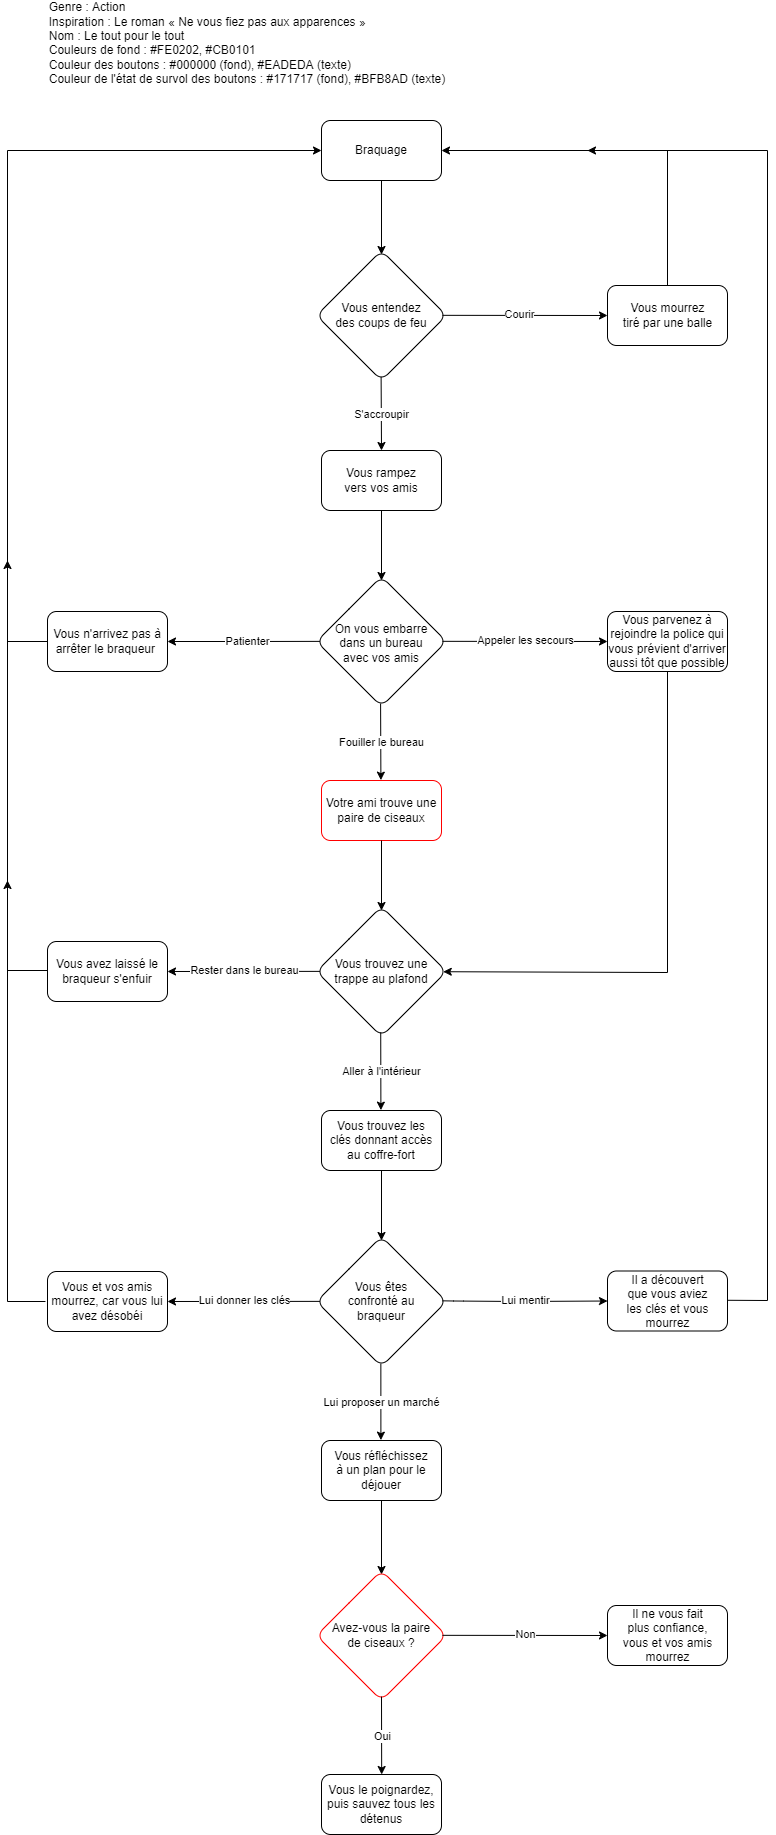

The diagram above was exported from draw.io. Its source (the exported page's mxGraphModel, read from the mxfile embedded in the PNG):
<mxGraphModel dx="1118" dy="782" grid="1" gridSize="10" guides="1" tooltips="1" connect="1" arrows="1" fold="1" page="1" pageScale="1" pageWidth="827" pageHeight="1169" background="#ffffff" math="0" shadow="0">
  <root>
    <mxCell id="0" />
    <mxCell id="1" parent="0" />
    <mxCell id="2" value="&lt;div style=&quot;text-align: left&quot;&gt;&lt;span&gt;Genre : Action&lt;/span&gt;&lt;/div&gt;&lt;div style=&quot;text-align: left&quot;&gt;&lt;span&gt;Inspiration : Le roman « Ne vous fiez pas aux apparences »&lt;/span&gt;&lt;/div&gt;&lt;div style=&quot;text-align: left&quot;&gt;Nom : Le tout pour le tout&lt;/div&gt;&lt;div style=&quot;text-align: left&quot;&gt;Couleurs de fond : #FE0202, #CB0101&lt;/div&gt;&lt;div style=&quot;text-align: left&quot;&gt;Couleur des boutons : #000000 (fond), #EADEDA (texte)&lt;/div&gt;&lt;div style=&quot;text-align: left&quot;&gt;Couleur de l'état de survol des boutons : #171717 (fond), #BFB8AD (texte)&lt;/div&gt;&lt;div style=&quot;text-align: left&quot;&gt;&lt;br&gt;&lt;/div&gt;" style="text;html=1;strokeColor=none;fillColor=none;align=center;verticalAlign=middle;whiteSpace=wrap;rounded=0;fontColor=#000000;" parent="1" vertex="1">
      <mxGeometry x="74.97" y="40" width="410" height="100" as="geometry" />
    </mxCell>
    <mxCell id="6" value="" style="edgeStyle=none;html=1;entryX=0.5;entryY=0;entryDx=0;entryDy=0;exitX=0.5;exitY=1;exitDx=0;exitDy=0;fontColor=#000000;strokeColor=#000000;" parent="1" source="3" edge="1">
      <mxGeometry relative="1" as="geometry">
        <mxPoint x="414" y="224" as="sourcePoint" />
        <mxPoint x="414" y="294" as="targetPoint" />
      </mxGeometry>
    </mxCell>
    <mxCell id="3" value="" style="rounded=1;whiteSpace=wrap;html=1;fontColor=#000000;fillColor=#FFFFFF;strokeColor=#000000;" parent="1" vertex="1">
      <mxGeometry x="354" y="160" width="120" height="60" as="geometry" />
    </mxCell>
    <mxCell id="4" value="Braquage" style="text;html=1;strokeColor=none;fillColor=none;align=center;verticalAlign=middle;whiteSpace=wrap;rounded=0;fontColor=#000000;" parent="1" vertex="1">
      <mxGeometry x="381" y="175" width="66" height="30" as="geometry" />
    </mxCell>
    <mxCell id="5" value="" style="rhombus;whiteSpace=wrap;html=1;rounded=1;fontColor=#000000;fillColor=#FFFFFF;strokeColor=#000000;" parent="1" vertex="1">
      <mxGeometry x="349" y="290" width="130" height="130" as="geometry" />
    </mxCell>
    <mxCell id="7" value="Vous entendez des coups de feu" style="text;html=1;strokeColor=none;fillColor=none;align=center;verticalAlign=middle;whiteSpace=wrap;rounded=0;fontColor=#000000;" parent="1" vertex="1">
      <mxGeometry x="366" y="340" width="96" height="30" as="geometry" />
    </mxCell>
    <mxCell id="66" style="edgeStyle=none;rounded=0;html=1;exitX=0.5;exitY=0;exitDx=0;exitDy=0;entryX=1;entryY=0.5;entryDx=0;entryDy=0;fontColor=#000000;strokeColor=#000000;" parent="1" source="10" target="3" edge="1">
      <mxGeometry relative="1" as="geometry">
        <Array as="points">
          <mxPoint x="700" y="190" />
        </Array>
      </mxGeometry>
    </mxCell>
    <mxCell id="10" value="" style="whiteSpace=wrap;html=1;rounded=1;fontColor=#000000;fillColor=#FFFFFF;strokeColor=#000000;" parent="1" vertex="1">
      <mxGeometry x="640" y="325" width="120" height="60" as="geometry" />
    </mxCell>
    <mxCell id="12" value="" style="endArrow=classic;html=1;entryX=0;entryY=0.5;entryDx=0;entryDy=0;fontColor=#000000;strokeColor=#000000;" parent="1" edge="1">
      <mxGeometry relative="1" as="geometry">
        <mxPoint x="475" y="354.83000000000004" as="sourcePoint" />
        <mxPoint x="640" y="355" as="targetPoint" />
      </mxGeometry>
    </mxCell>
    <mxCell id="72" value="Courir" style="edgeLabel;align=center;verticalAlign=middle;resizable=0;points=[];labelBackgroundColor=#FFFFFF;fontColor=#000000;labelBorderColor=none;html=1;" parent="12" vertex="1" connectable="0">
      <mxGeometry x="-0.0642" y="-1" relative="1" as="geometry">
        <mxPoint y="-2" as="offset" />
      </mxGeometry>
    </mxCell>
    <mxCell id="14" value="Vous mourrez tiré par une balle" style="text;html=1;strokeColor=none;fillColor=none;align=center;verticalAlign=middle;whiteSpace=wrap;rounded=0;fontColor=#000000;" parent="1" vertex="1">
      <mxGeometry x="653.75" y="340" width="92.5" height="30" as="geometry" />
    </mxCell>
    <mxCell id="21" value="" style="edgeStyle=none;html=1;fontColor=#000000;strokeColor=#000000;" parent="1" source="15" edge="1">
      <mxGeometry relative="1" as="geometry">
        <mxPoint x="414" y="620" as="targetPoint" />
      </mxGeometry>
    </mxCell>
    <mxCell id="15" value="" style="rounded=1;whiteSpace=wrap;html=1;fontColor=#000000;fillColor=#FFFFFF;strokeColor=#000000;" parent="1" vertex="1">
      <mxGeometry x="354" y="490" width="120" height="60" as="geometry" />
    </mxCell>
    <mxCell id="16" value="" style="endArrow=classic;html=1;exitX=0.497;exitY=0.972;exitDx=0;exitDy=0;exitPerimeter=0;fontColor=#000000;strokeColor=#000000;" parent="1" source="5" edge="1">
      <mxGeometry relative="1" as="geometry">
        <mxPoint x="413.65999999999997" y="420" as="sourcePoint" />
        <mxPoint x="414" y="490" as="targetPoint" />
      </mxGeometry>
    </mxCell>
    <mxCell id="17" value="S'accroupir" style="edgeLabel;resizable=0;html=1;align=center;verticalAlign=middle;fontColor=#000000;labelBackgroundColor=#FFFFFF;" parent="16" connectable="0" vertex="1">
      <mxGeometry relative="1" as="geometry">
        <mxPoint as="offset" />
      </mxGeometry>
    </mxCell>
    <mxCell id="18" value="Vous rampez vers vos amis" style="text;html=1;strokeColor=none;fillColor=none;align=center;verticalAlign=middle;whiteSpace=wrap;rounded=0;fontColor=#000000;" parent="1" vertex="1">
      <mxGeometry x="376" y="505" width="76" height="30" as="geometry" />
    </mxCell>
    <mxCell id="19" value="" style="rhombus;whiteSpace=wrap;html=1;rounded=1;shadow=0;fontColor=#000000;fillColor=#FFFFFF;strokeColor=#000000;" parent="1" vertex="1">
      <mxGeometry x="349" y="616" width="130" height="130" as="geometry" />
    </mxCell>
    <mxCell id="20" value="On vous embarre dans un bureau avec vos amis" style="text;html=1;strokeColor=none;fillColor=none;align=center;verticalAlign=middle;whiteSpace=wrap;rounded=0;fontColor=#000000;" parent="1" vertex="1">
      <mxGeometry x="366" y="663" width="96" height="40" as="geometry" />
    </mxCell>
    <mxCell id="23" value="" style="whiteSpace=wrap;html=1;rounded=1;fontColor=#000000;fillColor=#FFFFFF;strokeColor=#000000;" parent="1" vertex="1">
      <mxGeometry x="80" y="651" width="120" height="60" as="geometry" />
    </mxCell>
    <mxCell id="64" style="edgeStyle=none;html=1;entryX=0;entryY=0.5;entryDx=0;entryDy=0;rounded=0;fontColor=#000000;strokeColor=#000000;" parent="1" target="3" edge="1">
      <mxGeometry relative="1" as="geometry">
        <mxPoint x="80" y="681" as="sourcePoint" />
        <Array as="points">
          <mxPoint x="40" y="681" />
          <mxPoint x="40" y="190" />
        </Array>
      </mxGeometry>
    </mxCell>
    <mxCell id="24" value="Vous n'arrivez pas à arrêter le braqueur&amp;nbsp;" style="text;html=1;strokeColor=none;fillColor=none;align=center;verticalAlign=middle;whiteSpace=wrap;rounded=0;fontColor=#000000;" parent="1" vertex="1">
      <mxGeometry x="77.97" y="666" width="124.06" height="30" as="geometry" />
    </mxCell>
    <mxCell id="25" value="" style="endArrow=classic;html=1;exitX=0.026;exitY=0.499;exitDx=0;exitDy=0;exitPerimeter=0;fontColor=#000000;strokeColor=#000000;" parent="1" source="19" edge="1">
      <mxGeometry relative="1" as="geometry">
        <mxPoint x="350" y="681" as="sourcePoint" />
        <mxPoint x="200" y="681" as="targetPoint" />
        <Array as="points">
          <mxPoint x="280" y="681" />
        </Array>
      </mxGeometry>
    </mxCell>
    <mxCell id="27" value="" style="rounded=1;whiteSpace=wrap;html=1;fontColor=#000000;fillColor=#FFFFFF;strokeColor=#FF0000;" parent="1" vertex="1">
      <mxGeometry x="354" y="820" width="120" height="60" as="geometry" />
    </mxCell>
    <mxCell id="28" value="Votre ami trouve une paire de ciseaux" style="text;html=1;strokeColor=none;fillColor=none;align=center;verticalAlign=middle;whiteSpace=wrap;rounded=0;fontColor=#000000;" parent="1" vertex="1">
      <mxGeometry x="355" y="835" width="118" height="30" as="geometry" />
    </mxCell>
    <mxCell id="29" value="" style="endArrow=classic;html=1;exitX=0.493;exitY=0.977;exitDx=0;exitDy=0;exitPerimeter=0;fontColor=#000000;strokeColor=#000000;" parent="1" source="19" edge="1">
      <mxGeometry relative="1" as="geometry">
        <mxPoint x="413.0000000000001" y="745.9999999999999" as="sourcePoint" />
        <mxPoint x="413.39" y="819.64" as="targetPoint" />
      </mxGeometry>
    </mxCell>
    <mxCell id="30" value="Fouiller le bureau" style="edgeLabel;resizable=0;html=1;align=center;verticalAlign=middle;fontColor=#000000;labelBackgroundColor=#FFFFFF;" parent="29" connectable="0" vertex="1">
      <mxGeometry relative="1" as="geometry">
        <mxPoint as="offset" />
      </mxGeometry>
    </mxCell>
    <mxCell id="31" value="" style="edgeStyle=none;html=1;fontColor=#000000;strokeColor=#000000;" parent="1" edge="1">
      <mxGeometry relative="1" as="geometry">
        <mxPoint x="414" y="880" as="sourcePoint" />
        <mxPoint x="414" y="950" as="targetPoint" />
      </mxGeometry>
    </mxCell>
    <mxCell id="32" value="" style="rhombus;whiteSpace=wrap;html=1;rounded=1;fontColor=#000000;fillColor=#FFFFFF;strokeColor=#000000;" parent="1" vertex="1">
      <mxGeometry x="349" y="946" width="130" height="130" as="geometry" />
    </mxCell>
    <mxCell id="33" value="Vous trouvez une trappe au plafond" style="text;html=1;strokeColor=none;fillColor=none;align=center;verticalAlign=middle;whiteSpace=wrap;rounded=0;fontColor=#000000;" parent="1" vertex="1">
      <mxGeometry x="362" y="991" width="104" height="40" as="geometry" />
    </mxCell>
    <mxCell id="34" value="" style="whiteSpace=wrap;html=1;rounded=1;fontColor=#000000;fillColor=#FFFFFF;strokeColor=#000000;" parent="1" vertex="1">
      <mxGeometry x="80" y="981" width="120" height="60" as="geometry" />
    </mxCell>
    <mxCell id="67" style="edgeStyle=none;rounded=0;html=1;fontColor=#000000;strokeColor=#000000;" parent="1" edge="1">
      <mxGeometry relative="1" as="geometry">
        <mxPoint x="40" y="600" as="targetPoint" />
        <mxPoint x="80" y="1010" as="sourcePoint" />
        <Array as="points">
          <mxPoint x="40" y="1010" />
        </Array>
      </mxGeometry>
    </mxCell>
    <mxCell id="35" value="Vous avez laissé le braqueur s'enfuir" style="text;html=1;strokeColor=none;fillColor=none;align=center;verticalAlign=middle;whiteSpace=wrap;rounded=0;fontColor=#000000;" parent="1" vertex="1">
      <mxGeometry x="77.97" y="996" width="124.06" height="30" as="geometry" />
    </mxCell>
    <mxCell id="36" value="" style="endArrow=classic;html=1;exitX=0.026;exitY=0.499;exitDx=0;exitDy=0;exitPerimeter=0;fontColor=#000000;strokeColor=#000000;" parent="1" source="32" edge="1">
      <mxGeometry relative="1" as="geometry">
        <mxPoint x="350" y="1011" as="sourcePoint" />
        <mxPoint x="200" y="1011" as="targetPoint" />
        <Array as="points" />
      </mxGeometry>
    </mxCell>
    <mxCell id="37" value="Rester dans le bureau" style="edgeLabel;resizable=0;html=1;align=center;verticalAlign=middle;fontColor=#000000;labelBackgroundColor=#FFFFFF;" parent="36" connectable="0" vertex="1">
      <mxGeometry relative="1" as="geometry">
        <mxPoint y="-1" as="offset" />
      </mxGeometry>
    </mxCell>
    <mxCell id="38" value="" style="rounded=1;whiteSpace=wrap;html=1;fontColor=#000000;fillColor=#FFFFFF;strokeColor=#000000;" parent="1" vertex="1">
      <mxGeometry x="354" y="1150" width="120" height="60" as="geometry" />
    </mxCell>
    <mxCell id="39" value="Vous trouvez les clés donnant accès au coffre-fort" style="text;html=1;strokeColor=none;fillColor=none;align=center;verticalAlign=middle;whiteSpace=wrap;rounded=0;fontColor=#000000;" parent="1" vertex="1">
      <mxGeometry x="360" y="1165" width="108" height="30" as="geometry" />
    </mxCell>
    <mxCell id="40" value="" style="endArrow=classic;html=1;exitX=0.494;exitY=0.967;exitDx=0;exitDy=0;exitPerimeter=0;fontColor=#000000;strokeColor=#000000;" parent="1" source="32" edge="1">
      <mxGeometry relative="1" as="geometry">
        <mxPoint x="413" y="1076" as="sourcePoint" />
        <mxPoint x="413.3899999999999" y="1149.6399999999999" as="targetPoint" />
      </mxGeometry>
    </mxCell>
    <mxCell id="41" value="Aller à l'intérieur" style="edgeLabel;resizable=0;html=1;align=center;verticalAlign=middle;fontColor=#000000;labelBackgroundColor=#FFFFFF;" parent="40" connectable="0" vertex="1">
      <mxGeometry relative="1" as="geometry" />
    </mxCell>
    <mxCell id="42" value="" style="edgeStyle=none;html=1;fontColor=#000000;strokeColor=#000000;" parent="1" edge="1">
      <mxGeometry relative="1" as="geometry">
        <mxPoint x="414" y="1210" as="sourcePoint" />
        <mxPoint x="414" y="1280" as="targetPoint" />
      </mxGeometry>
    </mxCell>
    <mxCell id="43" value="" style="rhombus;whiteSpace=wrap;html=1;rounded=1;fontColor=#000000;fillColor=#FFFFFF;strokeColor=#000000;" parent="1" vertex="1">
      <mxGeometry x="349" y="1276" width="130" height="130" as="geometry" />
    </mxCell>
    <mxCell id="44" value="Vous êtes confronté au braqueur" style="text;html=1;strokeColor=none;fillColor=none;align=center;verticalAlign=middle;whiteSpace=wrap;rounded=0;fontColor=#000000;" parent="1" vertex="1">
      <mxGeometry x="366" y="1321" width="96" height="39" as="geometry" />
    </mxCell>
    <mxCell id="45" value="" style="whiteSpace=wrap;html=1;rounded=1;fontColor=#000000;fillColor=#FFFFFF;strokeColor=#000000;" parent="1" vertex="1">
      <mxGeometry x="80" y="1311" width="120" height="60" as="geometry" />
    </mxCell>
    <mxCell id="68" style="edgeStyle=none;rounded=0;html=1;exitX=0;exitY=0.5;exitDx=0;exitDy=0;fontColor=#000000;strokeColor=#000000;" parent="1" source="46" edge="1">
      <mxGeometry relative="1" as="geometry">
        <mxPoint x="40" y="920" as="targetPoint" />
        <Array as="points">
          <mxPoint x="40" y="1341" />
        </Array>
      </mxGeometry>
    </mxCell>
    <mxCell id="46" value="Vous et vos amis mourrez, car vous lui avez désobéi" style="text;html=1;strokeColor=none;fillColor=none;align=center;verticalAlign=middle;whiteSpace=wrap;rounded=0;fontColor=#000000;" parent="1" vertex="1">
      <mxGeometry x="77.97" y="1326" width="124.06" height="30" as="geometry" />
    </mxCell>
    <mxCell id="47" value="" style="endArrow=classic;html=1;exitX=0.026;exitY=0.499;exitDx=0;exitDy=0;exitPerimeter=0;fontColor=#000000;strokeColor=#000000;" parent="1" source="43" edge="1">
      <mxGeometry relative="1" as="geometry">
        <mxPoint x="350" y="1341" as="sourcePoint" />
        <mxPoint x="200" y="1341" as="targetPoint" />
        <Array as="points" />
      </mxGeometry>
    </mxCell>
    <mxCell id="48" value="Lui donner les clés" style="edgeLabel;resizable=0;html=1;align=center;verticalAlign=middle;fontColor=#000000;labelBackgroundColor=#FFFFFF;" parent="47" connectable="0" vertex="1">
      <mxGeometry relative="1" as="geometry">
        <mxPoint y="-1" as="offset" />
      </mxGeometry>
    </mxCell>
    <mxCell id="49" value="" style="rounded=1;whiteSpace=wrap;html=1;fontColor=#000000;fillColor=#FFFFFF;strokeColor=#000000;" parent="1" vertex="1">
      <mxGeometry x="354" y="1480" width="120" height="60" as="geometry" />
    </mxCell>
    <mxCell id="50" value="Vous réfléchissez à un plan pour le déjouer" style="text;html=1;strokeColor=none;fillColor=none;align=center;verticalAlign=middle;whiteSpace=wrap;rounded=0;fontColor=#000000;" parent="1" vertex="1">
      <mxGeometry x="362" y="1495" width="104" height="30" as="geometry" />
    </mxCell>
    <mxCell id="51" value="" style="endArrow=classic;html=1;exitX=0.495;exitY=0.977;exitDx=0;exitDy=0;exitPerimeter=0;fontColor=#000000;strokeColor=#000000;" parent="1" source="43" edge="1">
      <mxGeometry relative="1" as="geometry">
        <mxPoint x="413" y="1406" as="sourcePoint" />
        <mxPoint x="413.3899999999999" y="1479.6399999999999" as="targetPoint" />
      </mxGeometry>
    </mxCell>
    <mxCell id="52" value="Lui proposer un marché" style="edgeLabel;resizable=0;html=1;align=center;verticalAlign=middle;fontColor=#000000;labelBackgroundColor=#FFFFFF;" parent="51" connectable="0" vertex="1">
      <mxGeometry relative="1" as="geometry" />
    </mxCell>
    <mxCell id="53" value="" style="edgeStyle=none;html=1;entryX=0.5;entryY=0;entryDx=0;entryDy=0;exitX=0.5;exitY=1;exitDx=0;exitDy=0;fontColor=#000000;strokeColor=#000000;" parent="1" edge="1">
      <mxGeometry relative="1" as="geometry">
        <mxPoint x="414" y="1540" as="sourcePoint" />
        <mxPoint x="414" y="1614" as="targetPoint" />
      </mxGeometry>
    </mxCell>
    <mxCell id="54" value="" style="rhombus;whiteSpace=wrap;html=1;rounded=1;fontColor=#000000;fillColor=#FFFFFF;strokeColor=#FF0000;" parent="1" vertex="1">
      <mxGeometry x="349" y="1610" width="130" height="130" as="geometry" />
    </mxCell>
    <mxCell id="55" value="Avez-vous la paire de ciseaux ?" style="text;html=1;strokeColor=none;fillColor=none;align=center;verticalAlign=middle;whiteSpace=wrap;rounded=0;fontColor=#000000;" parent="1" vertex="1">
      <mxGeometry x="357" y="1660" width="114" height="30" as="geometry" />
    </mxCell>
    <mxCell id="84" style="edgeStyle=none;rounded=0;html=1;fontColor=#000000;strokeColor=#000000;exitX=0.998;exitY=0.488;exitDx=0;exitDy=0;exitPerimeter=0;" parent="1" source="80" edge="1">
      <mxGeometry relative="1" as="geometry">
        <mxPoint x="620" y="190" as="targetPoint" />
        <mxPoint x="960" y="1287" as="sourcePoint" />
        <Array as="points">
          <mxPoint x="800" y="1340" />
          <mxPoint x="800" y="190" />
        </Array>
      </mxGeometry>
    </mxCell>
    <mxCell id="56" value="" style="whiteSpace=wrap;html=1;rounded=1;fontColor=#000000;fillColor=#FFFFFF;strokeColor=#000000;" parent="1" vertex="1">
      <mxGeometry x="640" y="1645" width="120" height="60" as="geometry" />
    </mxCell>
    <mxCell id="57" value="" style="endArrow=classic;html=1;entryX=0;entryY=0.5;entryDx=0;entryDy=0;fontColor=#000000;strokeColor=#000000;" parent="1" target="56" edge="1">
      <mxGeometry relative="1" as="geometry">
        <mxPoint x="475" y="1674.83" as="sourcePoint" />
        <mxPoint x="575" y="1675" as="targetPoint" />
      </mxGeometry>
    </mxCell>
    <mxCell id="58" value="Non" style="edgeLabel;resizable=0;html=1;align=center;verticalAlign=middle;fontColor=#000000;labelBackgroundColor=#FFFFFF;" parent="57" connectable="0" vertex="1">
      <mxGeometry relative="1" as="geometry">
        <mxPoint y="-1" as="offset" />
      </mxGeometry>
    </mxCell>
    <mxCell id="59" value="Il ne vous fait plus confiance, vous et vos amis mourrez" style="text;html=1;strokeColor=none;fillColor=none;align=center;verticalAlign=middle;whiteSpace=wrap;rounded=0;fontColor=#000000;" parent="1" vertex="1">
      <mxGeometry x="653.75" y="1660" width="92.5" height="30" as="geometry" />
    </mxCell>
    <mxCell id="60" value="" style="rounded=1;whiteSpace=wrap;html=1;fontColor=#000000;fillColor=#FFFFFF;strokeColor=#000000;" parent="1" vertex="1">
      <mxGeometry x="354" y="1814" width="120" height="60" as="geometry" />
    </mxCell>
    <mxCell id="63" value="Vous le poignardez, puis sauvez tous les détenus" style="text;html=1;strokeColor=none;fillColor=none;align=center;verticalAlign=middle;whiteSpace=wrap;rounded=0;fontColor=#000000;" parent="1" vertex="1">
      <mxGeometry x="357" y="1829" width="114" height="30" as="geometry" />
    </mxCell>
    <mxCell id="70" value="" style="endArrow=classic;html=1;exitX=0.494;exitY=0.967;exitDx=0;exitDy=0;exitPerimeter=0;fontColor=#000000;strokeColor=#000000;" parent="1" edge="1">
      <mxGeometry relative="1" as="geometry">
        <mxPoint x="413.9999999999999" y="1736.0700000000002" as="sourcePoint" />
        <mxPoint x="414.16999999999985" y="1814" as="targetPoint" />
      </mxGeometry>
    </mxCell>
    <mxCell id="71" value="Oui" style="edgeLabel;resizable=0;html=1;align=center;verticalAlign=middle;fontColor=#000000;labelBackgroundColor=#FFFFFF;" parent="70" connectable="0" vertex="1">
      <mxGeometry relative="1" as="geometry" />
    </mxCell>
    <mxCell id="73" value="Patienter" style="edgeLabel;resizable=0;html=1;align=center;verticalAlign=middle;fontColor=#000000;labelBackgroundColor=#FFFFFF;" parent="1" connectable="0" vertex="1">
      <mxGeometry x="289.9957900546166" y="680.9991785178645" as="geometry">
        <mxPoint x="-10" as="offset" />
      </mxGeometry>
    </mxCell>
    <mxCell id="74" value="" style="whiteSpace=wrap;html=1;rounded=1;fontColor=#000000;fillColor=#FFFFFF;strokeColor=#000000;" parent="1" vertex="1">
      <mxGeometry x="640" y="651" width="120" height="60" as="geometry" />
    </mxCell>
    <mxCell id="75" value="" style="endArrow=classic;html=1;entryX=0;entryY=0.5;entryDx=0;entryDy=0;fontColor=#000000;strokeColor=#000000;" parent="1" target="74" edge="1">
      <mxGeometry relative="1" as="geometry">
        <mxPoint x="475" y="680.8299999999999" as="sourcePoint" />
        <mxPoint x="575" y="681" as="targetPoint" />
      </mxGeometry>
    </mxCell>
    <mxCell id="76" value="Appeler les secours" style="edgeLabel;resizable=0;html=1;align=center;verticalAlign=middle;fontColor=#000000;labelBackgroundColor=#FFFFFF;" parent="75" connectable="0" vertex="1">
      <mxGeometry relative="1" as="geometry">
        <mxPoint y="-1" as="offset" />
      </mxGeometry>
    </mxCell>
    <mxCell id="79" style="edgeStyle=none;html=1;fontColor=#000000;entryX=0.975;entryY=0.494;entryDx=0;entryDy=0;strokeColor=#000000;rounded=0;entryPerimeter=0;" parent="1" edge="1">
      <mxGeometry relative="1" as="geometry">
        <mxPoint x="475.75" y="1011.22" as="targetPoint" />
        <mxPoint x="700" y="711" as="sourcePoint" />
        <Array as="points">
          <mxPoint x="700" y="1012" />
        </Array>
      </mxGeometry>
    </mxCell>
    <mxCell id="77" value="Vous parvenez à rejoindre la police qui vous prévient d'arriver aussi tôt que possible" style="text;html=1;strokeColor=none;fillColor=none;align=center;verticalAlign=middle;whiteSpace=wrap;rounded=0;fontColor=#000000;" parent="1" vertex="1">
      <mxGeometry x="635.94" y="666" width="128.13" height="30" as="geometry" />
    </mxCell>
    <mxCell id="80" value="" style="whiteSpace=wrap;html=1;rounded=1;fontColor=#000000;fillColor=#FFFFFF;strokeColor=#000000;" parent="1" vertex="1">
      <mxGeometry x="640" y="1310.5" width="120" height="60" as="geometry" />
    </mxCell>
    <mxCell id="81" value="" style="endArrow=classic;html=1;entryX=0;entryY=0.5;entryDx=0;entryDy=0;fontColor=#000000;strokeColor=#000000;" parent="1" target="80" edge="1">
      <mxGeometry relative="1" as="geometry">
        <mxPoint x="475" y="1340.33" as="sourcePoint" />
        <mxPoint x="575" y="1340.5" as="targetPoint" />
        <Array as="points">
          <mxPoint x="486" y="1340.5" />
          <mxPoint x="550" y="1341" />
        </Array>
      </mxGeometry>
    </mxCell>
    <mxCell id="82" value="Lui mentir" style="edgeLabel;resizable=0;html=1;align=center;verticalAlign=middle;fontColor=#000000;labelBackgroundColor=#FFFFFF;" parent="81" connectable="0" vertex="1">
      <mxGeometry relative="1" as="geometry">
        <mxPoint y="-1" as="offset" />
      </mxGeometry>
    </mxCell>
    <mxCell id="83" value="Il a découvert que vous aviez les clés et vous mourrez" style="text;html=1;strokeColor=none;fillColor=none;align=center;verticalAlign=middle;whiteSpace=wrap;rounded=0;fontColor=#000000;" parent="1" vertex="1">
      <mxGeometry x="653.75" y="1325.5" width="92.5" height="30" as="geometry" />
    </mxCell>
  </root>
</mxGraphModel>